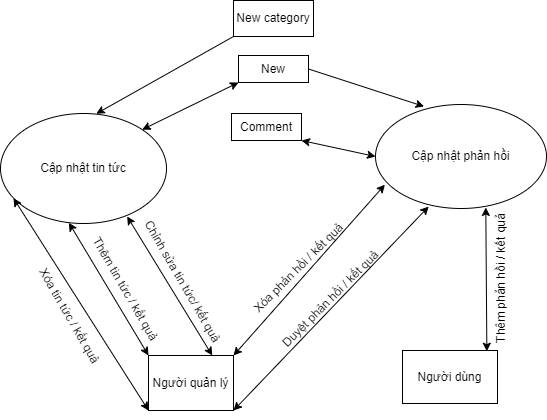

The diagram above was exported from draw.io. Its source (the exported page's mxGraphModel, read from the mxfile embedded in the PNG):
<mxGraphModel dx="1247" dy="647" grid="0" gridSize="10" guides="1" tooltips="1" connect="1" arrows="1" fold="1" page="1" pageScale="1" pageWidth="827" pageHeight="1169" math="0" shadow="0">
  <root>
    <mxCell id="0" />
    <mxCell id="1" parent="0" />
    <mxCell id="1mK_h8lpB25cFFir7j7l-1" value="Cập nhật tin tức" style="ellipse;whiteSpace=wrap;html=1;" vertex="1" parent="1">
      <mxGeometry x="116" y="258" width="166" height="110" as="geometry" />
    </mxCell>
    <mxCell id="1mK_h8lpB25cFFir7j7l-2" value="Cập nhật phản hồi" style="ellipse;whiteSpace=wrap;html=1;" vertex="1" parent="1">
      <mxGeometry x="491" y="249" width="171" height="104" as="geometry" />
    </mxCell>
    <mxCell id="1mK_h8lpB25cFFir7j7l-3" value="Người quản lý" style="rounded=0;whiteSpace=wrap;html=1;" vertex="1" parent="1">
      <mxGeometry x="264" y="500" width="85" height="55" as="geometry" />
    </mxCell>
    <mxCell id="1mK_h8lpB25cFFir7j7l-4" value="Người dùng" style="rounded=0;whiteSpace=wrap;html=1;" vertex="1" parent="1">
      <mxGeometry x="518" y="495" width="95" height="53" as="geometry" />
    </mxCell>
    <mxCell id="1mK_h8lpB25cFFir7j7l-5" value="" style="endArrow=classic;startArrow=classic;html=1;rounded=0;entryX=0.645;entryY=0.99;entryDx=0;entryDy=0;entryPerimeter=0;exitX=0.888;exitY=0.014;exitDx=0;exitDy=0;exitPerimeter=0;" edge="1" parent="1" source="1mK_h8lpB25cFFir7j7l-4" target="1mK_h8lpB25cFFir7j7l-2">
      <mxGeometry width="50" height="50" relative="1" as="geometry">
        <mxPoint x="387" y="357" as="sourcePoint" />
        <mxPoint x="437" y="307" as="targetPoint" />
      </mxGeometry>
    </mxCell>
    <mxCell id="1mK_h8lpB25cFFir7j7l-7" value="" style="endArrow=classic;startArrow=classic;html=1;rounded=0;entryX=0.311;entryY=0.981;entryDx=0;entryDy=0;entryPerimeter=0;exitX=1;exitY=1;exitDx=0;exitDy=0;" edge="1" parent="1" source="1mK_h8lpB25cFFir7j7l-3" target="1mK_h8lpB25cFFir7j7l-2">
      <mxGeometry width="50" height="50" relative="1" as="geometry">
        <mxPoint x="387" y="357" as="sourcePoint" />
        <mxPoint x="437" y="307" as="targetPoint" />
      </mxGeometry>
    </mxCell>
    <mxCell id="1mK_h8lpB25cFFir7j7l-8" value="" style="endArrow=classic;startArrow=classic;html=1;rounded=0;entryX=0.055;entryY=0.771;entryDx=0;entryDy=0;entryPerimeter=0;exitX=1;exitY=0;exitDx=0;exitDy=0;" edge="1" parent="1" source="1mK_h8lpB25cFFir7j7l-3" target="1mK_h8lpB25cFFir7j7l-2">
      <mxGeometry width="50" height="50" relative="1" as="geometry">
        <mxPoint x="387" y="357" as="sourcePoint" />
        <mxPoint x="437" y="307" as="targetPoint" />
      </mxGeometry>
    </mxCell>
    <mxCell id="1mK_h8lpB25cFFir7j7l-9" value="" style="endArrow=classic;startArrow=classic;html=1;rounded=0;exitX=0.078;exitY=0.77;exitDx=0;exitDy=0;exitPerimeter=0;entryX=0;entryY=1;entryDx=0;entryDy=0;" edge="1" parent="1" source="1mK_h8lpB25cFFir7j7l-1" target="1mK_h8lpB25cFFir7j7l-3">
      <mxGeometry width="50" height="50" relative="1" as="geometry">
        <mxPoint x="387" y="357" as="sourcePoint" />
        <mxPoint x="437" y="307" as="targetPoint" />
      </mxGeometry>
    </mxCell>
    <mxCell id="1mK_h8lpB25cFFir7j7l-10" value="" style="endArrow=classic;startArrow=classic;html=1;rounded=0;exitX=0.412;exitY=0.993;exitDx=0;exitDy=0;entryX=0;entryY=0;entryDx=0;entryDy=0;exitPerimeter=0;" edge="1" parent="1" source="1mK_h8lpB25cFFir7j7l-1" target="1mK_h8lpB25cFFir7j7l-3">
      <mxGeometry width="50" height="50" relative="1" as="geometry">
        <mxPoint x="387" y="357" as="sourcePoint" />
        <mxPoint x="437" y="307" as="targetPoint" />
      </mxGeometry>
    </mxCell>
    <mxCell id="1mK_h8lpB25cFFir7j7l-11" value="" style="endArrow=classic;startArrow=classic;html=1;rounded=0;entryX=0.75;entryY=0;entryDx=0;entryDy=0;exitX=0.763;exitY=0.936;exitDx=0;exitDy=0;exitPerimeter=0;" edge="1" parent="1" source="1mK_h8lpB25cFFir7j7l-1" target="1mK_h8lpB25cFFir7j7l-3">
      <mxGeometry width="50" height="50" relative="1" as="geometry">
        <mxPoint x="387" y="357" as="sourcePoint" />
        <mxPoint x="437" y="307" as="targetPoint" />
      </mxGeometry>
    </mxCell>
    <mxCell id="1mK_h8lpB25cFFir7j7l-12" value="New category&lt;br&gt;" style="rounded=0;whiteSpace=wrap;html=1;" vertex="1" parent="1">
      <mxGeometry x="349" y="145" width="80" height="36" as="geometry" />
    </mxCell>
    <mxCell id="1mK_h8lpB25cFFir7j7l-14" value="New" style="rounded=0;whiteSpace=wrap;html=1;" vertex="1" parent="1">
      <mxGeometry x="354" y="200" width="70" height="27" as="geometry" />
    </mxCell>
    <mxCell id="1mK_h8lpB25cFFir7j7l-15" value="Comment" style="rounded=0;whiteSpace=wrap;html=1;" vertex="1" parent="1">
      <mxGeometry x="347" y="258" width="70" height="27" as="geometry" />
    </mxCell>
    <mxCell id="1mK_h8lpB25cFFir7j7l-16" value="" style="endArrow=classic;startArrow=classic;html=1;rounded=0;entryX=1;entryY=0;entryDx=0;entryDy=0;exitX=0;exitY=1;exitDx=0;exitDy=0;" edge="1" parent="1" source="1mK_h8lpB25cFFir7j7l-14" target="1mK_h8lpB25cFFir7j7l-1">
      <mxGeometry width="50" height="50" relative="1" as="geometry">
        <mxPoint x="387" y="358" as="sourcePoint" />
        <mxPoint x="437" y="308" as="targetPoint" />
      </mxGeometry>
    </mxCell>
    <mxCell id="1mK_h8lpB25cFFir7j7l-17" value="" style="endArrow=classic;startArrow=classic;html=1;rounded=0;entryX=0;entryY=0.5;entryDx=0;entryDy=0;exitX=1;exitY=1;exitDx=0;exitDy=0;" edge="1" parent="1" source="1mK_h8lpB25cFFir7j7l-15" target="1mK_h8lpB25cFFir7j7l-2">
      <mxGeometry width="50" height="50" relative="1" as="geometry">
        <mxPoint x="387" y="358" as="sourcePoint" />
        <mxPoint x="437" y="308" as="targetPoint" />
      </mxGeometry>
    </mxCell>
    <mxCell id="1mK_h8lpB25cFFir7j7l-18" value="" style="endArrow=classic;html=1;rounded=0;entryX=0.284;entryY=0.019;entryDx=0;entryDy=0;entryPerimeter=0;exitX=1;exitY=0.5;exitDx=0;exitDy=0;" edge="1" parent="1" source="1mK_h8lpB25cFFir7j7l-14" target="1mK_h8lpB25cFFir7j7l-2">
      <mxGeometry width="50" height="50" relative="1" as="geometry">
        <mxPoint x="387" y="358" as="sourcePoint" />
        <mxPoint x="437" y="308" as="targetPoint" />
      </mxGeometry>
    </mxCell>
    <mxCell id="1mK_h8lpB25cFFir7j7l-19" value="" style="endArrow=classic;html=1;rounded=0;entryX=0.577;entryY=0.002;entryDx=0;entryDy=0;entryPerimeter=0;exitX=0;exitY=1;exitDx=0;exitDy=0;" edge="1" parent="1" source="1mK_h8lpB25cFFir7j7l-12" target="1mK_h8lpB25cFFir7j7l-1">
      <mxGeometry width="50" height="50" relative="1" as="geometry">
        <mxPoint x="387" y="358" as="sourcePoint" />
        <mxPoint x="437" y="308" as="targetPoint" />
      </mxGeometry>
    </mxCell>
    <mxCell id="1mK_h8lpB25cFFir7j7l-20" value="Xóa tin tức / kết quả" style="text;html=1;align=center;verticalAlign=middle;resizable=0;points=[];autosize=1;strokeColor=none;fillColor=none;rotation=60;" vertex="1" parent="1">
      <mxGeometry x="126" y="451" width="117" height="18" as="geometry" />
    </mxCell>
    <mxCell id="1mK_h8lpB25cFFir7j7l-22" value="Thêm tin tức / kết quả" style="text;html=1;align=center;verticalAlign=middle;resizable=0;points=[];autosize=1;strokeColor=none;fillColor=none;rotation=60;" vertex="1" parent="1">
      <mxGeometry x="177" y="424" width="127" height="18" as="geometry" />
    </mxCell>
    <mxCell id="1mK_h8lpB25cFFir7j7l-23" value="Chỉnh sửa tin tức/ kết quả" style="text;html=1;align=center;verticalAlign=middle;resizable=0;points=[];autosize=1;strokeColor=none;fillColor=none;rotation=60;" vertex="1" parent="1">
      <mxGeometry x="224" y="417" width="148" height="18" as="geometry" />
    </mxCell>
    <mxCell id="1mK_h8lpB25cFFir7j7l-24" value="Xóa phản hồi / kết quả" style="text;html=1;align=center;verticalAlign=middle;resizable=0;points=[];autosize=1;strokeColor=none;fillColor=none;rotation=-45;" vertex="1" parent="1">
      <mxGeometry x="349" y="404" width="130" height="18" as="geometry" />
    </mxCell>
    <mxCell id="1mK_h8lpB25cFFir7j7l-25" value="Duyệt phản hồi / kết quả" style="text;html=1;align=center;verticalAlign=middle;resizable=0;points=[];autosize=1;strokeColor=none;fillColor=none;rotation=-45;" vertex="1" parent="1">
      <mxGeometry x="376" y="435" width="140" height="18" as="geometry" />
    </mxCell>
    <mxCell id="1mK_h8lpB25cFFir7j7l-26" value="Thêm phản hồi / kết quả" style="text;html=1;align=center;verticalAlign=middle;resizable=0;points=[];autosize=1;strokeColor=none;fillColor=none;rotation=-90;" vertex="1" parent="1">
      <mxGeometry x="547" y="415" width="139" height="18" as="geometry" />
    </mxCell>
  </root>
</mxGraphModel>